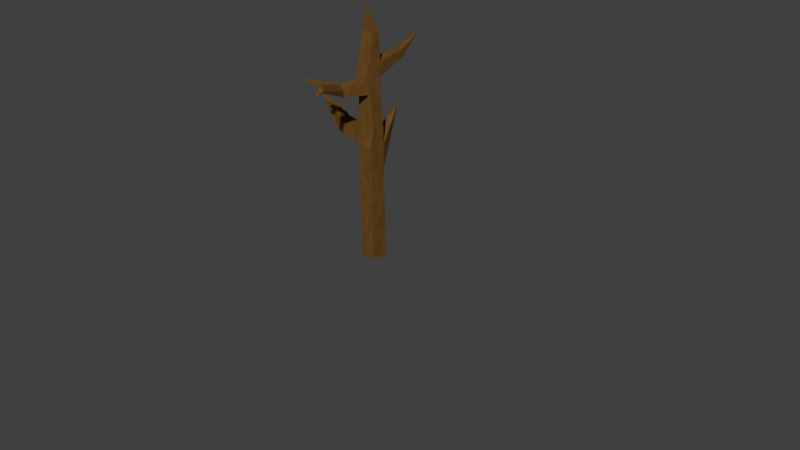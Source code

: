 # Source: dead_tree.blend  (saved by Blender 2.72.0; exported with 4.5.12 LTS)
import bpy
from mathutils import Matrix  # noqa: F401  (used for matrix-valued properties, if any)

bpy.ops.wm.read_factory_settings(use_empty=True)
scene = bpy.context.scene
scene.name = 'Scene'

# ---- collections
col_collection_1 = bpy.data.collections.new('Collection 1'); scene.collection.children.link(col_collection_1)

# ---- materials (node trees are filled in below, after node groups)
mat_material_002 = bpy.data.materials.new('Material.002')
mat_material_002.alpha_threshold = 0.0
mat_material_002.roughness = 0.5

# ---- material node trees
mat_material_002.use_nodes = True; mat_material_002.node_tree.nodes.clear()
_N = mat_material_002.node_tree.nodes; _L = mat_material_002.node_tree.links
n0 = _N.new('ShaderNodeOutputMaterial'); n0.name = 'Material Output'; n0.location = (300, 300)
n1 = _N.new('ShaderNodeBsdfDiffuse'); n1.name = 'Diffuse BSDF'; n1.location = (10, 300)
n2 = _N.new('ShaderNodeMix'); n2.name = 'Mix'; n2.location = (-261, 305)
n2.data_type = 'RGBA'
n2.inputs[6].default_value = (0.1896, 0.1088, 0.02889, 1.0)
n2.inputs[7].default_value = (0.1003, 0.02486, 0.0002076, 1.0)
n3 = _N.new('ShaderNodeTexNoise'); n3.name = 'Noise Texture'; n3.location = (-474, 296)
n3.inputs[2].default_value = 18.4
n3.inputs[3].default_value = 4.0
_L.new(n1.outputs[0], n0.inputs[0])
_L.new(n2.outputs[2], n1.inputs[0])
_L.new(n3.outputs[1], n2.inputs[0])
n0.is_active_output = True

# ---- world
world_world = bpy.data.worlds.new('World'); scene.world = world_world
world_world.color = (0.05088, 0.05088, 0.05088)
world_world.use_sun_shadow = False
world_world.sun_shadow_jitter_overblur = 0.0
world_world.cycles.sampling_method = 'MANUAL'
world_world.cycles.sample_map_resolution = 256

# ---- cameras
cam_camera = bpy.data.cameras.new('Camera')
cam_camera.clip_end = 100.0
cam_camera.lens = 35.0
cam_camera.sensor_width = 32.0
cam_camera.sensor_height = 18.0
cam_camera.ortho_scale = 7.314
cam_camera.dof.focus_distance = 0.0

# ---- meshes
me_plane = bpy.data.meshes.new('Plane')
me_plane.from_pydata([(-1.0, -1.0, 0.0), (1.0, -1.0, 0.0), (-1.0, 1.0, 0.0), (1.0, 1.0, 0.0), (-1.0, -1.0, 11.59), (1.0, -1.0, 11.59), (-1.0, 1.0, 11.59), (1.0, 1.0, 11.59), (-1.0, -1.0, 14.41), (1.0, -1.0, 14.41), (-1.0, 0.804, 14.75), (1.0, 1.0, 14.41), (-1.0, -1.0, 16.22), (1.0, -0.5953, 16.22), (-1.0, 1.0, 16.22), (1.0, 1.0, 16.22), (-0.8759, -0.8759, 20.68), (0.8759, -0.8759, 20.68), (-0.8759, 0.6837, 20.68), (0.8759, 0.8759, 20.68), (-0.8759, -1.28, 22.18), (0.8795, -1.249, 22.31), (-0.8759, 0.8759, 22.47), (0.8759, 0.8759, 22.47), (-0.8759, -0.8759, 24.09), (0.8759, -0.8759, 24.09), (-0.8759, 0.8759, 24.09), (0.8759, 0.8759, 24.09), (-0.6925, -0.147, 27.58), (0.6021, -0.07273, 27.48), (-0.6021, 0.8556, 27.48), (0.6021, 0.8556, 27.48), (-0.1208, -0.1208, 29.74), (0.1208, -0.1208, 29.74), (-0.1208, 0.1208, 29.74), (0.1208, 0.1208, 29.74), (0.0, 0.0, 30.53), (-0.6331, 3.902, 17.44), (-0.1302, 3.902, 16.6), (-0.6331, 3.902, 16.6), (-0.1302, 3.902, 17.44), (-0.3816, 4.545, 18.29), (-3.758, -1.0, 14.72), (-3.702, 0.6951, 14.89), (-3.702, -1.0, 16.22), (-3.702, 1.0, 16.22), (-5.789, -0.5585, 15.56), (-5.789, 0.749, 15.51), (-5.789, -0.4714, 17.15), (-5.789, 1.0, 17.15), (-8.519, 0.0, 18.43), (-4.745, -1.0, 16.68), (-5.789, 0.0, 17.15), (-3.702, 0.0, 16.22), (-4.745, 0.7744, 16.54), (-4.745, 0.0, 16.68), (-4.304, -1.0, 17.3), (-5.348, -1.0, 17.77), (-4.451, -0.4836, 17.3), (-5.348, 0.0, 17.77), (-6.068, -1.624, 18.75), (-1.514, -3.733, 20.79), (-0.1083, -3.733, 20.79), (-1.514, -3.733, 21.75), (-0.1083, -3.733, 21.66), (-0.8112, -3.733, 20.79), (-0.8112, -3.733, 22.23), (-0.1083, -3.733, 21.51), (-1.514, -3.733, 21.51), (-0.8112, -3.733, 21.51), (-3.081, -7.671, 23.36), (1.346, -7.541, 22.54), (0.9633, -7.72, 23.2), (0.643, -7.541, 22.41), (0.643, -7.541, 23.27), (1.346, -7.541, 22.81), (0.643, -7.541, 22.81), (1.63, -9.072, 22.27), (-0.8759, 0.8759, 22.47), (0.8759, 0.8759, 22.47), (-0.8759, 0.8759, 24.09), (0.8759, 0.8759, 24.09), (-0.537, 4.615, 23.84), (0.537, 4.615, 23.84), (-0.537, 4.615, 24.83), (0.537, 4.615, 24.83), (-0.2343, 6.449, 25.27), (0.2343, 6.449, 25.27), (-0.2343, 6.449, 25.71), (0.2343, 6.449, 25.71), (0.0, 7.538, 26.61)], [], [(0, 2, 3, 1), (6, 10, 37, 39), (3, 2, 6, 7), (1, 3, 7, 5), (0, 1, 5, 4), (2, 0, 4, 6), (11, 10, 14, 15), (5, 7, 11, 9), (4, 5, 9, 8), (6, 4, 8, 10), (15, 14, 18, 19), (9, 11, 15, 13), (8, 9, 13, 12), (8, 12, 44, 42), (19, 18, 22, 23), (13, 15, 19, 17), (12, 13, 17, 16), (14, 12, 16, 18), (22, 26, 80, 78), (17, 19, 23, 21), (20, 16, 61, 68, 63), (18, 16, 20, 22), (27, 26, 30, 31), (21, 23, 27, 25), (20, 21, 25, 24), (22, 20, 24, 26), (31, 30, 34, 35), (25, 27, 31, 29), (24, 25, 29, 28), (26, 24, 28, 30), (29, 31, 35, 33), (28, 29, 33, 32), (30, 28, 32, 34), (7, 6, 39, 38), (10, 11, 40, 37), (11, 7, 38, 40), (35, 34, 36), (33, 35, 36), (32, 33, 36), (34, 32, 36), (37, 40, 41), (38, 39, 41), (40, 38, 41), (39, 37, 41), (42, 44, 51, 48, 46), (14, 10, 43, 45), (12, 14, 45, 53, 44), (10, 8, 42, 43), (55, 51, 57, 59), (45, 43, 47, 49, 54), (55, 54, 49, 52), (43, 42, 46, 47), (53, 55, 59, 58), (53, 45, 54, 55), (51, 44, 56, 57), (51, 55, 52, 48), (46, 48, 50), (49, 47, 50), (48, 52, 49, 50), (47, 46, 50), (44, 53, 58, 56), (57, 56, 60), (58, 59, 60), (59, 57, 60), (56, 58, 60), (66, 69, 76, 74), (17, 21, 64, 67, 62), (21, 20, 63, 66, 64), (16, 17, 62, 65, 61), (69, 65, 73, 76), (73, 71, 77), (72, 74, 77), (71, 75, 77), (75, 72, 77), (76, 73, 77), (74, 76, 77), (67, 64, 72, 75), (62, 67, 75, 71), (64, 66, 74, 72), (65, 62, 71, 73), (69, 66, 70), (65, 69, 70), (63, 68, 70), (66, 63, 70), (61, 65, 70), (68, 61, 70), (78, 80, 84, 82), (27, 23, 79, 81), (26, 27, 81, 80), (23, 22, 78, 79), (82, 84, 88, 86), (81, 79, 83, 85), (80, 81, 85, 84), (79, 78, 82, 83), (85, 83, 87, 89), (84, 85, 89, 88), (83, 82, 86, 87), (86, 88, 90), (89, 87, 90), (88, 89, 90), (87, 86, 90)])
me_plane.materials.append(mat_material_002)
me_plane.use_remesh_preserve_volume = False
me_plane.use_remesh_preserve_attributes = False
me_plane.use_mirror_vertex_groups = False
me_plane.update()

# ---- objects
ob_tree_death = bpy.data.objects.new('Tree_death', me_plane)
ob_camera = bpy.data.objects.new('Camera', cam_camera)

# ---- transforms, parenting, visibility, modifiers, constraints
ob_tree_death.location = (0.01083, 0.002609, 0.007872)
ob_tree_death.scale = (0.1046, 0.1046, 0.1046)
ob_tree_death.lineart.crease_threshold = 0.0
ob_camera.location = (7.481, -6.508, 5.344)
ob_camera.rotation_euler = (1.109, 0.01082, 0.8149)
ob_camera.lock_rotations_4d = False
ob_camera.empty_display_type = 'ARROWS'
ob_camera.color = (0.0, 0.0, 0.0, 0.0)
ob_camera.display_type = 'WIRE'
ob_camera.lineart.crease_threshold = 0.0

# ---- collection membership
col_collection_1.objects.link(ob_tree_death)
col_collection_1.objects.link(ob_camera)

# ---- scene / render settings (as saved in the file)
scene.camera = ob_camera
scene.frame_start = 1; scene.frame_end = 250; scene.frame_set(1)
scene.render.engine = 'CYCLES'
scene.render.resolution_percentage = 50
scene.render.dither_intensity = 0.0
scene.cycles.use_denoising = False
scene.cycles.samples = 10
scene.cycles.sampling_pattern = 'TABULATED_SOBOL'
scene.cycles.light_sampling_threshold = 0.0
scene.cycles.use_adaptive_sampling = False
scene.cycles.use_light_tree = False
scene.cycles.blur_glossy = 0.0
scene.cycles.pixel_filter_type = 'GAUSSIAN'
scene.cycles.sample_clamp_indirect = 0.0
scene.view_settings.view_transform = 'Standard'
bpy.context.view_layer.update()

# ---- added for rendering (the .blend has no usable light): sun
light_auto_sun = bpy.data.lights.new('AutoSun', 'SUN')
light_auto_sun.energy = 3.0
light_auto_sun.angle = 0.0523599
ob_auto_sun = bpy.data.objects.new('AutoSun', light_auto_sun)
scene.collection.objects.link(ob_auto_sun)
ob_auto_sun.rotation_euler = (0.872665, 0.174533, 0.523599)
bpy.context.view_layer.update()

